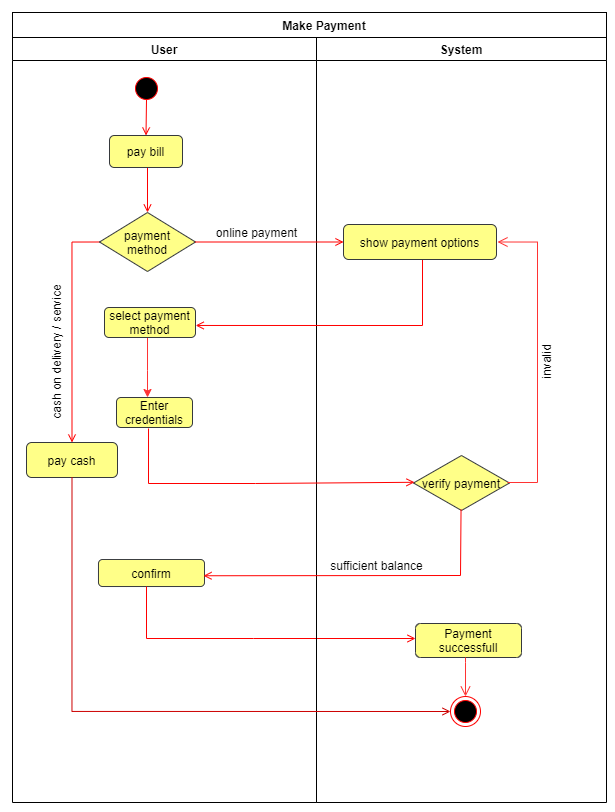

The diagram above was exported from draw.io. Its source (the exported page's mxGraphModel, read from the mxfile embedded in the PNG):
<mxGraphModel dx="1021" dy="600" grid="1" gridSize="10" guides="1" tooltips="1" connect="1" arrows="1" fold="1" page="1" pageScale="1" pageWidth="850" pageHeight="1100" math="0" shadow="0">
  <root>
    <mxCell id="wYuIOXRBgn_j6WUJSZoo-0" />
    <mxCell id="wYuIOXRBgn_j6WUJSZoo-1" parent="wYuIOXRBgn_j6WUJSZoo-0" />
    <mxCell id="wYuIOXRBgn_j6WUJSZoo-2" value="User" style="swimlane;whiteSpace=wrap;" vertex="1" parent="wYuIOXRBgn_j6WUJSZoo-1">
      <mxGeometry x="306" y="95" width="304" height="765" as="geometry" />
    </mxCell>
    <mxCell id="wYuIOXRBgn_j6WUJSZoo-3" value="" style="ellipse;shape=startState;fillColor=#000000;strokeColor=#ff0000;" vertex="1" parent="wYuIOXRBgn_j6WUJSZoo-2">
      <mxGeometry x="119" y="36" width="30" height="30" as="geometry" />
    </mxCell>
    <mxCell id="wYuIOXRBgn_j6WUJSZoo-4" value="" style="endArrow=open;strokeColor=#FF0000;endFill=1;rounded=0;" edge="1" parent="wYuIOXRBgn_j6WUJSZoo-2">
      <mxGeometry relative="1" as="geometry">
        <mxPoint x="135" y="130" as="sourcePoint" />
        <mxPoint x="135" y="175" as="targetPoint" />
      </mxGeometry>
    </mxCell>
    <mxCell id="wYuIOXRBgn_j6WUJSZoo-5" value="pay bill" style="rounded=1;whiteSpace=wrap;html=1;fillColor=#ffff88;strokeColor=#36393d;" vertex="1" parent="wYuIOXRBgn_j6WUJSZoo-2">
      <mxGeometry x="97" y="98" width="73" height="32" as="geometry" />
    </mxCell>
    <mxCell id="wYuIOXRBgn_j6WUJSZoo-6" value="cash on delivery / service" style="text;html=1;resizable=0;autosize=1;align=center;verticalAlign=middle;points=[];fillColor=none;strokeColor=none;rounded=0;rotation=270;" vertex="1" parent="wYuIOXRBgn_j6WUJSZoo-2">
      <mxGeometry x="-31" y="305" width="150" height="20" as="geometry" />
    </mxCell>
    <mxCell id="wYuIOXRBgn_j6WUJSZoo-7" value="" style="edgeStyle=orthogonalEdgeStyle;rounded=0;orthogonalLoop=1;jettySize=auto;html=1;strokeColor=#FF3333;" edge="1" parent="wYuIOXRBgn_j6WUJSZoo-2">
      <mxGeometry relative="1" as="geometry">
        <mxPoint x="135.009708737864" y="300" as="sourcePoint" />
        <mxPoint x="135.009708737864" y="360" as="targetPoint" />
        <Array as="points">
          <mxPoint x="135" y="333" />
          <mxPoint x="135" y="333" />
        </Array>
      </mxGeometry>
    </mxCell>
    <mxCell id="wYuIOXRBgn_j6WUJSZoo-8" value="select payment method" style="rounded=1;whiteSpace=wrap;html=1;fillColor=#ffff88;strokeColor=#36393d;" vertex="1" parent="wYuIOXRBgn_j6WUJSZoo-2">
      <mxGeometry x="92" y="270" width="91" height="30" as="geometry" />
    </mxCell>
    <mxCell id="wYuIOXRBgn_j6WUJSZoo-9" value="Enter credentials" style="rounded=1;whiteSpace=wrap;html=1;fillColor=#ffff88;strokeColor=#36393d;" vertex="1" parent="wYuIOXRBgn_j6WUJSZoo-2">
      <mxGeometry x="104" y="360" width="76" height="30" as="geometry" />
    </mxCell>
    <mxCell id="wYuIOXRBgn_j6WUJSZoo-10" value="confirm" style="rounded=1;whiteSpace=wrap;html=1;fillColor=#ffff88;strokeColor=#36393d;" vertex="1" parent="wYuIOXRBgn_j6WUJSZoo-2">
      <mxGeometry x="86" y="522" width="106" height="27" as="geometry" />
    </mxCell>
    <mxCell id="wYuIOXRBgn_j6WUJSZoo-11" value="online payment" style="text;html=1;resizable=0;autosize=1;align=center;verticalAlign=middle;points=[];fillColor=none;strokeColor=none;rounded=0;" vertex="1" parent="wYuIOXRBgn_j6WUJSZoo-2">
      <mxGeometry x="194" y="185" width="100" height="20" as="geometry" />
    </mxCell>
    <mxCell id="wYuIOXRBgn_j6WUJSZoo-12" style="edgeStyle=orthogonalEdgeStyle;rounded=0;orthogonalLoop=1;jettySize=auto;html=1;exitX=0;exitY=0.5;exitDx=0;exitDy=0;entryX=0.5;entryY=0;entryDx=0;entryDy=0;strokeColor=#FF0000;endArrow=open;endFill=0;" edge="1" parent="wYuIOXRBgn_j6WUJSZoo-2" source="wYuIOXRBgn_j6WUJSZoo-13" target="wYuIOXRBgn_j6WUJSZoo-16">
      <mxGeometry relative="1" as="geometry" />
    </mxCell>
    <mxCell id="wYuIOXRBgn_j6WUJSZoo-13" value="payment&#10;method" style="rhombus;fillColor=#ffff88;strokeColor=#36393d;" vertex="1" parent="wYuIOXRBgn_j6WUJSZoo-2">
      <mxGeometry x="87" y="175" width="96" height="59" as="geometry" />
    </mxCell>
    <mxCell id="wYuIOXRBgn_j6WUJSZoo-14" value="" style="endArrow=open;strokeColor=#FF0000;endFill=1;rounded=0;entryX=0.5;entryY=0;entryDx=0;entryDy=0;" edge="1" parent="wYuIOXRBgn_j6WUJSZoo-2" target="wYuIOXRBgn_j6WUJSZoo-5">
      <mxGeometry relative="1" as="geometry">
        <mxPoint x="134" y="62" as="sourcePoint" />
        <mxPoint x="134" y="93" as="targetPoint" />
      </mxGeometry>
    </mxCell>
    <mxCell id="wYuIOXRBgn_j6WUJSZoo-15" value="" style="endArrow=open;strokeColor=#FF0000;endFill=1;rounded=0;exitX=0.397;exitY=1;exitDx=0;exitDy=0;exitPerimeter=0;" edge="1" parent="wYuIOXRBgn_j6WUJSZoo-2">
      <mxGeometry relative="1" as="geometry">
        <mxPoint x="134" y="549" as="sourcePoint" />
        <mxPoint x="403" y="601" as="targetPoint" />
        <Array as="points">
          <mxPoint x="134" y="601" />
          <mxPoint x="241" y="601" />
        </Array>
      </mxGeometry>
    </mxCell>
    <mxCell id="wYuIOXRBgn_j6WUJSZoo-16" value="pay cash" style="rounded=1;whiteSpace=wrap;html=1;fillColor=#ffff88;strokeColor=#36393d;" vertex="1" parent="wYuIOXRBgn_j6WUJSZoo-2">
      <mxGeometry x="14" y="405" width="91" height="35" as="geometry" />
    </mxCell>
    <mxCell id="wYuIOXRBgn_j6WUJSZoo-17" value="System" style="swimlane;whiteSpace=wrap" vertex="1" parent="wYuIOXRBgn_j6WUJSZoo-1">
      <mxGeometry x="610" y="95" width="290" height="765" as="geometry">
        <mxRectangle x="585" y="128" width="80" height="23" as="alternateBounds" />
      </mxGeometry>
    </mxCell>
    <mxCell id="wYuIOXRBgn_j6WUJSZoo-18" value="" style="endArrow=open;strokeColor=#FF0000;endFill=1;rounded=0;entryX=1.002;entryY=0.599;entryDx=0;entryDy=0;entryPerimeter=0;" edge="1" parent="wYuIOXRBgn_j6WUJSZoo-17" target="wYuIOXRBgn_j6WUJSZoo-8">
      <mxGeometry relative="1" as="geometry">
        <mxPoint x="106" y="222" as="sourcePoint" />
        <mxPoint x="-103" y="295" as="targetPoint" />
        <Array as="points">
          <mxPoint x="106" y="288" />
        </Array>
      </mxGeometry>
    </mxCell>
    <mxCell id="wYuIOXRBgn_j6WUJSZoo-19" value="" style="ellipse;html=1;shape=endState;fillColor=#000000;strokeColor=#ff0000;" vertex="1" parent="wYuIOXRBgn_j6WUJSZoo-17">
      <mxGeometry x="134" y="659" width="30" height="30" as="geometry" />
    </mxCell>
    <mxCell id="wYuIOXRBgn_j6WUJSZoo-20" value="show payment options" style="rounded=1;whiteSpace=wrap;html=1;fillColor=#ffff88;strokeColor=#36393d;" vertex="1" parent="wYuIOXRBgn_j6WUJSZoo-17">
      <mxGeometry x="27" y="187" width="153" height="35" as="geometry" />
    </mxCell>
    <mxCell id="wYuIOXRBgn_j6WUJSZoo-21" value="verify payment" style="rhombus;fillColor=#ffff88;strokeColor=#36393d;" vertex="1" parent="wYuIOXRBgn_j6WUJSZoo-17">
      <mxGeometry x="97" y="418" width="96" height="55" as="geometry" />
    </mxCell>
    <mxCell id="wYuIOXRBgn_j6WUJSZoo-22" value="Payment successfull" style="rounded=1;whiteSpace=wrap;html=1;fillColor=#ffff88;strokeColor=#36393d;" vertex="1" parent="wYuIOXRBgn_j6WUJSZoo-17">
      <mxGeometry x="99" y="586" width="106" height="34" as="geometry" />
    </mxCell>
    <mxCell id="wYuIOXRBgn_j6WUJSZoo-23" value="" style="endArrow=open;startArrow=none;endFill=0;startFill=0;endSize=8;html=1;verticalAlign=bottom;labelBackgroundColor=none;strokeWidth=1;rounded=0;edgeStyle=orthogonalEdgeStyle;entryX=0.5;entryY=0;entryDx=0;entryDy=0;strokeColor=#FF3333;" edge="1" parent="wYuIOXRBgn_j6WUJSZoo-17" source="wYuIOXRBgn_j6WUJSZoo-22" target="wYuIOXRBgn_j6WUJSZoo-19">
      <mxGeometry width="160" relative="1" as="geometry">
        <mxPoint x="60" y="615" as="sourcePoint" />
        <mxPoint x="220" y="615" as="targetPoint" />
        <Array as="points">
          <mxPoint x="149" y="625" />
          <mxPoint x="149" y="625" />
        </Array>
      </mxGeometry>
    </mxCell>
    <mxCell id="wYuIOXRBgn_j6WUJSZoo-24" value="sufficient balance" style="text;html=1;resizable=0;autosize=1;align=center;verticalAlign=middle;points=[];fillColor=none;strokeColor=none;rounded=0;" vertex="1" parent="wYuIOXRBgn_j6WUJSZoo-17">
      <mxGeometry x="5" y="518" width="110" height="20" as="geometry" />
    </mxCell>
    <mxCell id="wYuIOXRBgn_j6WUJSZoo-25" value="invalid" style="text;html=1;resizable=0;autosize=1;align=center;verticalAlign=middle;points=[];fillColor=none;strokeColor=none;rounded=0;rotation=-90;" vertex="1" parent="wYuIOXRBgn_j6WUJSZoo-17">
      <mxGeometry x="205" y="315" width="50" height="20" as="geometry" />
    </mxCell>
    <mxCell id="wYuIOXRBgn_j6WUJSZoo-26" value="" style="endArrow=open;strokeColor=#FF0000;endFill=1;rounded=0;exitX=0.397;exitY=1;exitDx=0;exitDy=0;exitPerimeter=0;entryX=-0.021;entryY=0.487;entryDx=0;entryDy=0;entryPerimeter=0;" edge="1" parent="wYuIOXRBgn_j6WUJSZoo-1">
      <mxGeometry relative="1" as="geometry">
        <mxPoint x="442.01099999999997" y="486" as="sourcePoint" />
        <mxPoint x="707.9839999999999" y="539.7850000000001" as="targetPoint" />
        <Array as="points">
          <mxPoint x="442" y="541" />
          <mxPoint x="549" y="541" />
        </Array>
      </mxGeometry>
    </mxCell>
    <mxCell id="wYuIOXRBgn_j6WUJSZoo-27" value="" style="endArrow=open;strokeColor=#FF0000;endFill=1;rounded=0;entryX=1.001;entryY=0.602;entryDx=0;entryDy=0;entryPerimeter=0;exitX=0.516;exitY=0.984;exitDx=0;exitDy=0;exitPerimeter=0;" edge="1" parent="wYuIOXRBgn_j6WUJSZoo-1">
      <mxGeometry relative="1" as="geometry">
        <mxPoint x="754.5360000000001" y="567.1199999999999" as="sourcePoint" />
        <mxPoint x="497" y="633.2539999999999" as="targetPoint" />
        <Array as="points">
          <mxPoint x="754" y="633" />
        </Array>
      </mxGeometry>
    </mxCell>
    <mxCell id="wYuIOXRBgn_j6WUJSZoo-28" value="&lt;div style=&quot;text-align: justify&quot;&gt;&lt;b&gt;&amp;nbsp; &amp;nbsp; &amp;nbsp; &amp;nbsp; &amp;nbsp;Make Payment&lt;/b&gt;&lt;/div&gt;" style="rounded=0;whiteSpace=wrap;html=1;gradientColor=none;" vertex="1" parent="wYuIOXRBgn_j6WUJSZoo-1">
      <mxGeometry x="306" y="70" width="594" height="25" as="geometry" />
    </mxCell>
    <mxCell id="wYuIOXRBgn_j6WUJSZoo-29" value="" style="endArrow=open;startArrow=none;endFill=0;startFill=0;endSize=8;html=1;verticalAlign=bottom;labelBackgroundColor=none;strokeWidth=1;rounded=0;edgeStyle=orthogonalEdgeStyle;entryX=1;entryY=0.5;entryDx=0;entryDy=0;strokeColor=#FF3333;" edge="1" parent="wYuIOXRBgn_j6WUJSZoo-1">
      <mxGeometry width="160" relative="1" as="geometry">
        <mxPoint x="801" y="540" as="sourcePoint" />
        <mxPoint x="791" y="299.5" as="targetPoint" />
        <Array as="points">
          <mxPoint x="831" y="540" />
          <mxPoint x="831" y="299" />
        </Array>
      </mxGeometry>
    </mxCell>
    <mxCell id="wYuIOXRBgn_j6WUJSZoo-30" style="edgeStyle=orthogonalEdgeStyle;rounded=0;orthogonalLoop=1;jettySize=auto;html=1;exitX=0.5;exitY=1;exitDx=0;exitDy=0;entryX=0;entryY=0.5;entryDx=0;entryDy=0;strokeColor=#CC0000;endArrow=open;endFill=0;" edge="1" parent="wYuIOXRBgn_j6WUJSZoo-1" source="wYuIOXRBgn_j6WUJSZoo-16" target="wYuIOXRBgn_j6WUJSZoo-19">
      <mxGeometry relative="1" as="geometry" />
    </mxCell>
    <mxCell id="wYuIOXRBgn_j6WUJSZoo-31" style="edgeStyle=orthogonalEdgeStyle;rounded=0;orthogonalLoop=1;jettySize=auto;html=1;exitX=1;exitY=0.5;exitDx=0;exitDy=0;endArrow=open;endFill=0;strokeColor=#FF0000;" edge="1" parent="wYuIOXRBgn_j6WUJSZoo-1" source="wYuIOXRBgn_j6WUJSZoo-13" target="wYuIOXRBgn_j6WUJSZoo-20">
      <mxGeometry relative="1" as="geometry" />
    </mxCell>
  </root>
</mxGraphModel>